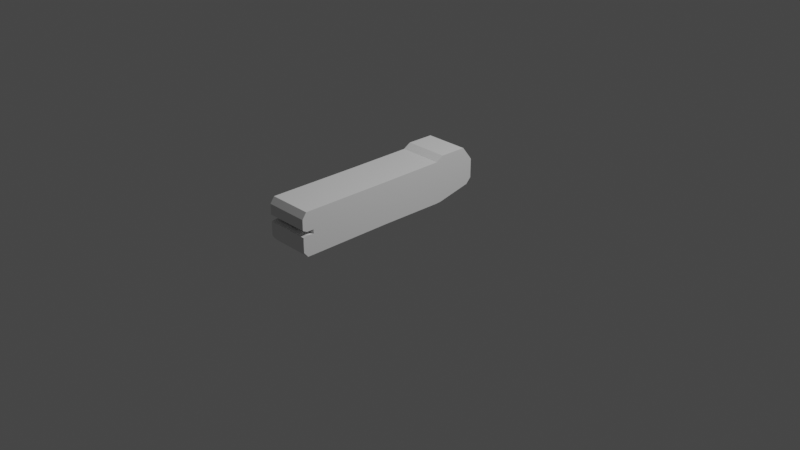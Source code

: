 # Source: HaloMagnum.blend  (saved by Blender 3.1.7; exported with 4.5.12 LTS)
import bpy
from mathutils import Matrix  # noqa: F401  (used for matrix-valued properties, if any)

bpy.ops.wm.read_factory_settings(use_empty=True)
scene = bpy.context.scene
scene.name = 'Scene'

# ---- collections
col_collection = bpy.data.collections.new('Collection'); scene.collection.children.link(col_collection)

# ---- world
world_world = bpy.data.worlds.new('World'); scene.world = world_world
world_world.use_nodes = True; world_world.node_tree.nodes.clear()
_N = world_world.node_tree.nodes; _L = world_world.node_tree.links
n0 = _N.new('ShaderNodeOutputWorld'); n0.name = 'World Output'; n0.location = (300, 300)
n1 = _N.new('ShaderNodeBackground'); n1.name = 'Background'; n1.location = (10, 300)
n1.inputs[0].default_value = (0.05088, 0.05088, 0.05088, 1.0)
_L.new(n1.outputs[0], n0.inputs[0])
n0.is_active_output = True
world_world.color = (0.05088, 0.05088, 0.05088)
world_world.use_sun_shadow = False
world_world.sun_shadow_jitter_overblur = 0.0

# ---- cameras
cam_camera = bpy.data.cameras.new('Camera')
cam_camera.clip_end = 100.0
cam_camera.ortho_scale = 7.314

# ---- lights
light_light = bpy.data.lights.new('Light', 'POINT')
light_light.transmission_factor = 0.0
light_light.energy = 1000.0
light_light.shadow_soft_size = 0.1
light_light.shadow_maximum_resolution = 0.006
light_light.use_absolute_resolution = True

# ---- meshes
me_cube = bpy.data.meshes.new('Cube')
me_cube.from_pydata([(-0.2359, 0.3737, 0.2963), (-0.2359, 0.3713, 0.6572), (-0.2359, 0.6668, 0.2978), (-0.2359, 0.6668, 0.6547), (0.2359, 0.3737, 0.2963), (0.2359, 0.3713, 0.6572), (0.2359, 0.6668, 0.2978), (0.2359, 0.6668, 0.6547), (-0.2359, 0.7834, 0.2978), (-0.2359, 0.7834, 0.5048), (0.2359, 0.7834, 0.2978), (0.2359, 0.7834, 0.5048), (-0.2359, 0.2886, 0.2963), (-0.2359, 0.2902, 0.6093), (0.2359, 0.2886, 0.2963), (0.2359, 0.2902, 0.6093), (-0.2359, -0.3928, 0.3019), (-0.2359, -0.392, 0.6074), (0.2359, -0.3928, 0.3019), (0.2359, -0.392, 0.6074), (-0.2359, -1.294, 0.3043), (-0.2359, -1.294, 0.6097), (0.2359, -1.294, 0.3043), (0.2359, -1.294, 0.6097), (-0.2359, 0.3729, 0.4228), (-0.2359, 0.6668, 0.4229), (0.2359, 0.6668, 0.4229), (0.2359, 0.3729, 0.4228), (-0.2359, 0.7834, 0.3704), (0.2359, 0.7834, 0.3704), (-0.2359, 0.2891, 0.406), (0.2359, 0.2891, 0.406), (-0.2359, -0.3925, 0.409), (0.2359, -0.3925, 0.409), (-0.2359, -1.294, 0.4114), (0.2359, -1.294, 0.4114), (-0.2359, -1.371, 0.6099), (0.2359, -1.371, 0.6099), (-0.2359, -1.371, 0.4116), (0.2359, -1.371, 0.4116), (-0.2359, 0.6668, 0.4002), (0.2359, 0.6668, 0.4002), (0.2359, 0.3731, 0.3996), (-0.2359, 0.7834, 0.3653), (0.2359, 0.7834, 0.3653), (0.2359, 0.2889, 0.3885), (0.2359, -0.3926, 0.3633), (0.2359, -1.294, 0.3656), (-0.2359, 0.3731, 0.3996), (-0.2359, 0.2889, 0.3885), (-0.2359, -0.3926, 0.3633), (-0.2359, -1.294, 0.3656), (-0.2359, -1.368, 0.3045), (0.2359, -1.368, 0.3045), (0.2359, -1.368, 0.3756), (-0.2359, -1.368, 0.3756), (-0.2359, -1.412, 0.3625), (0.2359, -1.412, 0.3625), (0.2359, -1.414, 0.3132), (-0.2359, -1.414, 0.3132), (-0.2359, 0.3518, 0.1582), (0.2359, 0.3518, 0.1582), (-0.2359, 0.7265, 0.2389), (0.2359, 0.7265, 0.2389), (-0.2359, 0.2884, 0.1543), (0.2359, 0.2884, 0.1543), (-0.2359, -0.393, 0.16), (0.2359, -0.393, 0.16), (-0.2359, -1.295, 0.155), (0.2359, -1.295, 0.155), (-0.2359, -1.368, 0.1552), (0.2359, -1.368, 0.1552), (-0.2359, -1.413, 0.21), (0.2359, -1.413, 0.21), (-0.2359, -1.416, 0.5464), (0.2359, -1.416, 0.5464), (-0.2359, -1.417, 0.4364), (0.2359, -1.417, 0.4364)], [], [(24, 1, 3, 25), (3, 7, 11, 9), (26, 7, 5, 27), (20, 16, 66, 68), (14, 18, 67, 65), (7, 3, 1, 5), (28, 9, 11, 29), (25, 3, 9, 28), (41, 6, 10, 44), (2, 8, 62, 60), (31, 15, 19, 33), (5, 1, 13, 15), (27, 5, 15, 31), (48, 0, 12, 49), (18, 22, 69, 67), (52, 20, 68, 70), (49, 12, 16, 50), (15, 13, 17, 19), (35, 23, 37, 39), (50, 16, 20, 51), (19, 17, 21, 23), (33, 19, 23, 35), (46, 33, 35, 47), (17, 32, 34, 21), (47, 35, 34, 51), (13, 30, 32, 17), (1, 24, 30, 13), (42, 27, 31, 45), (45, 31, 33, 46), (7, 26, 29, 11), (40, 25, 28, 43), (43, 28, 29, 44), (41, 26, 27, 42), (48, 24, 25, 40), (21, 34, 38, 36), (34, 35, 39, 38), (23, 21, 36, 37), (0, 48, 40, 2), (6, 41, 42, 4), (8, 43, 44, 10), (2, 40, 43, 8), (14, 45, 46, 18), (4, 42, 45, 14), (22, 47, 54, 53), (18, 46, 47, 22), (32, 50, 51, 34), (30, 49, 50, 32), (24, 48, 49, 30), (26, 41, 44, 29), (55, 52, 59, 56), (51, 20, 52, 55), (12, 0, 60, 64), (47, 51, 55, 54), (53, 54, 57, 58), (59, 58, 57, 56), (60, 61, 65, 64), (58, 59, 72, 73), (61, 60, 62, 63), (66, 67, 69, 68), (64, 65, 67, 66), (68, 69, 71, 70), (10, 6, 61, 63), (16, 12, 64, 66), (70, 71, 73, 72), (8, 10, 63, 62), (6, 4, 61), (0, 2, 60), (4, 14, 65, 61), (22, 53, 71, 69), (71, 53, 58, 73), (52, 70, 72, 59), (54, 55, 56, 57), (38, 39, 77, 76), (37, 36, 74, 75), (39, 37, 75, 77), (36, 38, 76, 74), (76, 77, 75, 74)])
_uv = me_cube.uv_layers.new(name='UVMap')
_uv.uv.foreach_set('vector', [0.4626, 0.0, 0.625, 0.0, 0.625, 0.25, 0.4626, 0.25, 0.875, 0.5, 0.625, 0.5, 0.625, 0.5, 0.875, 0.5, 0.4626, 0.5, 0.625, 0.5, 0.625, 0.75, 0.4626, 0.75, 0.375, 0.0, 0.375, 0.0, 0.375, 0.0, 0.375, 0.0, 0.375, 0.75, 0.375, 0.75, 0.375, 0.75, 0.375, 0.75, 0.625, 0.5, 0.875, 0.5, 0.875, 0.75, 0.625, 0.75, 0.4626, 0.25, 0.625, 0.25, 0.625, 0.5, 0.4626, 0.5, 0.4626, 0.25, 0.625, 0.25, 0.625, 0.25, 0.4626, 0.25, 0.4332, 0.5, 0.375, 0.5, 0.375, 0.5, 0.4332, 0.5, 0.375, 0.25, 0.375, 0.25, 0.375, 0.25, 0.375, 0.25, 0.4626, 0.75, 0.625, 0.75, 0.625, 0.75, 0.4626, 0.75, 0.625, 0.75, 0.875, 0.75, 0.875, 0.75, 0.625, 0.75, 0.4626, 0.75, 0.625, 0.75, 0.625, 0.75, 0.4626, 0.75, 0.4332, 0.0, 0.375, 0.0, 0.375, 0.0, 0.4332, 0.0, 0.375, 0.75, 0.375, 0.75, 0.375, 0.75, 0.375, 0.75, 0.375, 0.0, 0.375, 0.0, 0.375, 0.0, 0.375, 0.0, 0.4332, 0.0, 0.375, 0.0, 0.375, 0.0, 0.4332, 0.0, 0.625, 0.75, 0.875, 0.75, 0.875, 0.75, 0.625, 0.75, 0.4626, 0.75, 0.625, 0.75, 0.625, 0.75, 0.4626, 0.75, 0.4332, 0.0, 0.375, 0.0, 0.375, 0.0, 0.4332, 0.0, 0.625, 0.75, 0.875, 0.75, 0.875, 0.75, 0.625, 0.75, 0.4626, 0.75, 0.625, 0.75, 0.625, 0.75, 0.4626, 0.75, 0.4332, 0.75, 0.4626, 0.75, 0.4626, 0.75, 0.4332, 0.75, 0.625, 0.0, 0.4626, 0.0, 0.4626, 0.0, 0.625, 0.0, 0.4332, 0.75, 0.4626, 0.75, 0.4626, 1.0, 0.4332, 1.0, 0.625, 0.0, 0.4626, 0.0, 0.4626, 0.0, 0.625, 0.0, 0.625, 0.0, 0.4626, 0.0, 0.4626, 0.0, 0.625, 0.0, 0.4332, 0.75, 0.4626, 0.75, 0.4626, 0.75, 0.4332, 0.75, 0.4332, 0.75, 0.4626, 0.75, 0.4626, 0.75, 0.4332, 0.75, 0.625, 0.5, 0.4626, 0.5, 0.4626, 0.5, 0.625, 0.5, 0.4332, 0.25, 0.4626, 0.25, 0.4626, 0.25, 0.4332, 0.25, 0.4332, 0.25, 0.4626, 0.25, 0.4626, 0.5, 0.4332, 0.5, 0.4332, 0.5, 0.4626, 0.5, 0.4626, 0.75, 0.4332, 0.75, 0.4332, 0.0, 0.4626, 0.0, 0.4626, 0.25, 0.4332, 0.25, 0.625, 0.0, 0.4626, 0.0, 0.4626, 0.0, 0.625, 0.0, 0.4626, 1.0, 0.4626, 0.75, 0.4626, 0.75, 0.4626, 1.0, 0.625, 0.75, 0.875, 0.75, 0.875, 0.75, 0.625, 0.75, 0.375, 0.0, 0.4332, 0.0, 0.4332, 0.25, 0.375, 0.25, 0.375, 0.5, 0.4332, 0.5, 0.4332, 0.75, 0.375, 0.75, 0.375, 0.25, 0.4332, 0.25, 0.4332, 0.5, 0.375, 0.5, 0.375, 0.25, 0.4332, 0.25, 0.4332, 0.25, 0.375, 0.25, 0.375, 0.75, 0.4332, 0.75, 0.4332, 0.75, 0.375, 0.75, 0.375, 0.75, 0.4332, 0.75, 0.4332, 0.75, 0.375, 0.75, 0.375, 0.75, 0.4332, 0.75, 0.4332, 0.75, 0.375, 0.75, 0.375, 0.75, 0.4332, 0.75, 0.4332, 0.75, 0.375, 0.75, 0.4626, 0.0, 0.4332, 0.0, 0.4332, 0.0, 0.4626, 0.0, 0.4626, 0.0, 0.4332, 0.0, 0.4332, 0.0, 0.4626, 0.0, 0.4626, 0.0, 0.4332, 0.0, 0.4332, 0.0, 0.4626, 0.0, 0.4626, 0.5, 0.4332, 0.5, 0.4332, 0.5, 0.4626, 0.5, 0.4332, 0.0, 0.375, 0.0, 0.375, 0.0, 0.4332, 0.0, 0.4332, 0.0, 0.375, 0.0, 0.375, 0.0, 0.4332, 0.0, 0.375, 0.0, 0.375, 0.0, 0.375, 0.0, 0.375, 0.0, 0.4332, 0.75, 0.4332, 1.0, 0.4332, 1.0, 0.4332, 0.75, 0.375, 0.75, 0.4332, 0.75, 0.4332, 0.75, 0.375, 0.75, 0.125, 0.75, 0.375, 0.75, 0.4332, 0.75, 0.4332, 0.0, 0.125, 0.75, 0.375, 0.75, 0.375, 0.75, 0.125, 0.75, 0.375, 0.75, 0.125, 0.75, 0.125, 0.75, 0.375, 0.75, 0.375, 0.5, 0.125, 0.5, 0.125, 0.5, 0.375, 0.5, 0.125, 0.75, 0.375, 0.75, 0.375, 0.75, 0.125, 0.75, 0.125, 0.75, 0.375, 0.75, 0.375, 0.75, 0.125, 0.75, 0.125, 0.75, 0.375, 0.75, 0.375, 0.75, 0.125, 0.75, 0.375, 0.5, 0.375, 0.5, 0.375, 0.5, 0.375, 0.5, 0.375, 0.0, 0.375, 0.0, 0.375, 0.0, 0.375, 0.0, 0.125, 0.75, 0.375, 0.75, 0.375, 0.75, 0.125, 0.75, 0.375, 0.25, 0.375, 0.5, 0.375, 0.5, 0.375, 0.25, 0.375, 0.5, 0.375, 0.75, 0.375, 0.5, 0.375, 0.0, 0.375, 0.25, 0.375, 0.0, 0.375, 0.75, 0.375, 0.75, 0.375, 0.75, 0.375, 0.75, 0.375, 0.75, 0.375, 0.75, 0.375, 0.75, 0.375, 0.75, 0.375, 0.75, 0.375, 0.75, 0.375, 0.75, 0.375, 0.75, 0.375, 0.0, 0.375, 0.0, 0.375, 0.0, 0.375, 0.0, 0.4332, 0.75, 0.4332, 1.0, 0.4332, 1.0, 0.4332, 0.75, 0.4626, 1.0, 0.4626, 0.75, 0.4626, 0.75, 0.4626, 1.0, 0.625, 0.75, 0.875, 0.75, 0.875, 0.75, 0.625, 0.75, 0.4626, 0.75, 0.625, 0.75, 0.625, 0.75, 0.4626, 0.75, 0.625, 0.0, 0.4626, 0.0, 0.4626, 0.0, 0.625, 0.0, 0.4626, 1.0, 0.4626, 0.75, 0.625, 0.75, 0.875, 0.75])
me_cube.use_remesh_fix_poles = True
me_cube.use_remesh_preserve_attributes = False
me_cube.update()

# ---- objects
ob_light = bpy.data.objects.new('Light', light_light)
ob_camera = bpy.data.objects.new('Camera', cam_camera)
ob_reference_x_z = bpy.data.objects.new('Reference_X_Z', None)
ob_reference_y_z = bpy.data.objects.new('Reference_Y_Z', None)
ob_reference_x_y = bpy.data.objects.new('Reference_X_Y', None)
ob_cube = bpy.data.objects.new('Cube', me_cube)

# ---- transforms, parenting, visibility, modifiers, constraints
ob_light.location = (4.076, 1.005, 5.904)
ob_light.rotation_euler = (0.6503, 0.05522, 1.866)
ob_light.lock_rotations_4d = False
ob_light.empty_display_type = 'ARROWS'
ob_light.color = (0.0, 0.0, 0.0, 0.0)
ob_light.lineart.crease_threshold = 0.0
ob_camera.location = (7.359, -6.926, 4.958)
ob_camera.rotation_euler = (1.109, 0.0, 0.8149)
ob_camera.lock_rotations_4d = False
ob_camera.empty_display_type = 'ARROWS'
ob_camera.color = (0.0, 0.0, 0.0, 0.0)
ob_camera.display_type = 'WIRE'
ob_camera.lineart.crease_threshold = 0.0
ob_reference_x_z.location = (0.0, -1.368, 0.0)
ob_reference_x_z.rotation_euler = (1.571, -0.0, 1.571)
ob_reference_x_z.empty_display_type = 'IMAGE'
ob_reference_x_z.empty_display_size = 5.0
ob_reference_x_z.use_empty_image_alpha = True
ob_reference_x_z.color = (1.0, 1.0, 1.0, 0.25)
ob_reference_x_z.hide_select = True
ob_reference_x_z.hide_render = True
ob_reference_y_z.location = (0.6654, 0.0, 0.0)
ob_reference_y_z.rotation_euler = (1.571, -0.0, -0.0)
ob_reference_y_z.empty_display_type = 'IMAGE'
ob_reference_y_z.empty_display_size = 5.0
ob_reference_y_z.use_empty_image_alpha = True
ob_reference_y_z.color = (1.0, 1.0, 1.0, 0.25)
ob_reference_y_z.hide_select = True
ob_reference_y_z.hide_render = True
ob_reference_x_y.location = (1.728, 0.0, 0.0)
ob_reference_x_y.empty_display_type = 'IMAGE'
ob_reference_x_y.empty_display_size = 5.0
ob_reference_x_y.use_empty_image_alpha = True
ob_reference_x_y.color = (1.0, 1.0, 1.0, 0.25)
ob_reference_x_y.hide_select = True
ob_cube.location = (0.0, 0.0, 0.0)

# ---- collection membership
col_collection.objects.link(ob_light)
col_collection.objects.link(ob_camera)
col_collection.objects.link(ob_reference_x_z)
col_collection.objects.link(ob_reference_y_z)
col_collection.objects.link(ob_reference_x_y)
col_collection.objects.link(ob_cube)

# ---- scene / render settings (as saved in the file)
scene.camera = ob_camera
scene.frame_start = 1; scene.frame_end = 250; scene.frame_set(0)
scene.render.engine = 'BLENDER_EEVEE_NEXT'
scene.cycles.sampling_pattern = 'TABULATED_SOBOL'
scene.cycles.use_light_tree = False
scene.view_settings.view_transform = 'Filmic'
bpy.context.view_layer.update()
